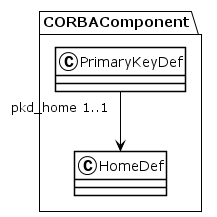

The diagram above was rendered by PlantUML. Its source (embedded in the PNG):
@startuml
!theme plain
package CORBAComponent {
class PrimaryKeyDef {
}
PrimaryKeyDef "pkd_home 1..1" --> HomeDef
class HomeDef {
}
}
@enduml